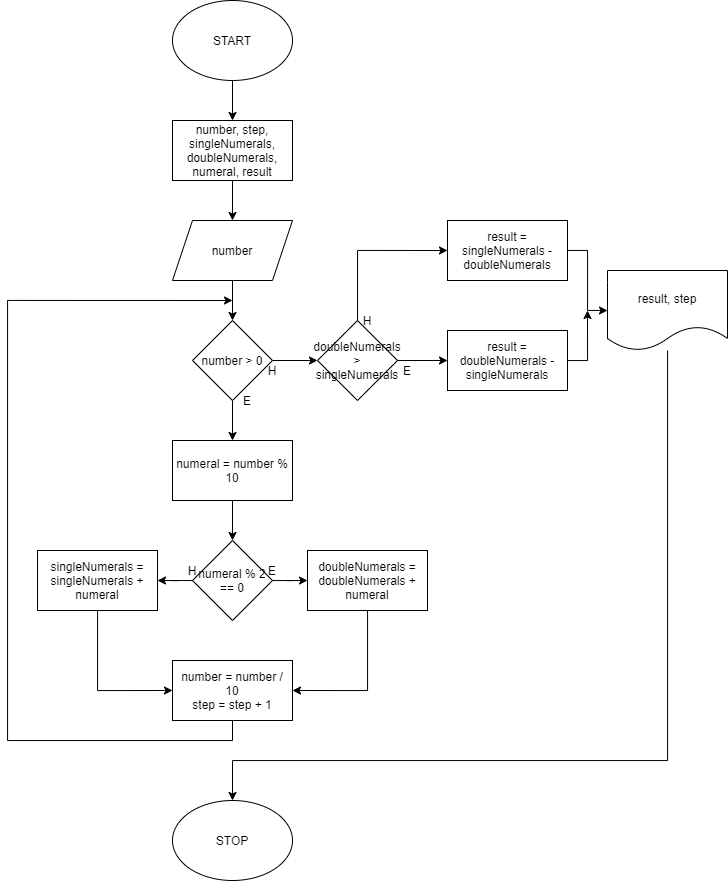

The diagram above was exported from draw.io. Its source (the exported page's mxGraphModel, read from the mxfile embedded in the PNG):
<mxGraphModel dx="1021" dy="647" grid="1" gridSize="10" guides="1" tooltips="1" connect="1" arrows="1" fold="1" page="1" pageScale="1" pageWidth="850" pageHeight="1100" math="0" shadow="0">
  <root>
    <mxCell id="0" />
    <mxCell id="1" parent="0" />
    <mxCell id="d583doVO8bOeoWh7Vi-T-83" style="edgeStyle=orthogonalEdgeStyle;rounded=0;orthogonalLoop=1;jettySize=auto;html=1;entryX=0.5;entryY=0;entryDx=0;entryDy=0;" edge="1" parent="1" source="uGl9izMZ99gcYVm2GILh-1" target="d583doVO8bOeoWh7Vi-T-70">
      <mxGeometry relative="1" as="geometry" />
    </mxCell>
    <mxCell id="uGl9izMZ99gcYVm2GILh-1" value="START" style="ellipse;whiteSpace=wrap;html=1;" parent="1" vertex="1">
      <mxGeometry x="365" width="120" height="80" as="geometry" />
    </mxCell>
    <mxCell id="uGl9izMZ99gcYVm2GILh-10" value="STOP" style="ellipse;whiteSpace=wrap;html=1;" parent="1" vertex="1">
      <mxGeometry x="365" y="800" width="120" height="80" as="geometry" />
    </mxCell>
    <mxCell id="d583doVO8bOeoWh7Vi-T-84" style="edgeStyle=orthogonalEdgeStyle;rounded=0;orthogonalLoop=1;jettySize=auto;html=1;" edge="1" parent="1" source="d583doVO8bOeoWh7Vi-T-70" target="d583doVO8bOeoWh7Vi-T-71">
      <mxGeometry relative="1" as="geometry" />
    </mxCell>
    <mxCell id="d583doVO8bOeoWh7Vi-T-70" value="number, step, singleNumerals, doubleNumerals, numeral, result" style="rounded=0;whiteSpace=wrap;html=1;" vertex="1" parent="1">
      <mxGeometry x="365" y="120" width="120" height="60" as="geometry" />
    </mxCell>
    <mxCell id="d583doVO8bOeoWh7Vi-T-85" style="edgeStyle=orthogonalEdgeStyle;rounded=0;orthogonalLoop=1;jettySize=auto;html=1;" edge="1" parent="1" source="d583doVO8bOeoWh7Vi-T-71" target="d583doVO8bOeoWh7Vi-T-72">
      <mxGeometry relative="1" as="geometry" />
    </mxCell>
    <mxCell id="d583doVO8bOeoWh7Vi-T-71" value="number" style="shape=parallelogram;perimeter=parallelogramPerimeter;whiteSpace=wrap;html=1;fixedSize=1;" vertex="1" parent="1">
      <mxGeometry x="365" y="220" width="120" height="60" as="geometry" />
    </mxCell>
    <mxCell id="d583doVO8bOeoWh7Vi-T-86" style="edgeStyle=orthogonalEdgeStyle;rounded=0;orthogonalLoop=1;jettySize=auto;html=1;entryX=0.5;entryY=0;entryDx=0;entryDy=0;" edge="1" parent="1" source="d583doVO8bOeoWh7Vi-T-72" target="d583doVO8bOeoWh7Vi-T-73">
      <mxGeometry relative="1" as="geometry" />
    </mxCell>
    <mxCell id="d583doVO8bOeoWh7Vi-T-94" style="edgeStyle=orthogonalEdgeStyle;rounded=0;orthogonalLoop=1;jettySize=auto;html=1;entryX=0;entryY=0.5;entryDx=0;entryDy=0;" edge="1" parent="1" source="d583doVO8bOeoWh7Vi-T-72" target="d583doVO8bOeoWh7Vi-T-79">
      <mxGeometry relative="1" as="geometry" />
    </mxCell>
    <mxCell id="d583doVO8bOeoWh7Vi-T-72" value="number &amp;gt; 0" style="rhombus;whiteSpace=wrap;html=1;" vertex="1" parent="1">
      <mxGeometry x="385" y="320" width="80" height="80" as="geometry" />
    </mxCell>
    <mxCell id="d583doVO8bOeoWh7Vi-T-87" style="edgeStyle=orthogonalEdgeStyle;rounded=0;orthogonalLoop=1;jettySize=auto;html=1;" edge="1" parent="1" source="d583doVO8bOeoWh7Vi-T-73" target="d583doVO8bOeoWh7Vi-T-74">
      <mxGeometry relative="1" as="geometry" />
    </mxCell>
    <mxCell id="d583doVO8bOeoWh7Vi-T-73" value="numeral = number % 10" style="rounded=0;whiteSpace=wrap;html=1;" vertex="1" parent="1">
      <mxGeometry x="365" y="440" width="120" height="60" as="geometry" />
    </mxCell>
    <mxCell id="d583doVO8bOeoWh7Vi-T-89" style="edgeStyle=orthogonalEdgeStyle;rounded=0;orthogonalLoop=1;jettySize=auto;html=1;entryX=0;entryY=0.5;entryDx=0;entryDy=0;" edge="1" parent="1" source="d583doVO8bOeoWh7Vi-T-74" target="d583doVO8bOeoWh7Vi-T-75">
      <mxGeometry relative="1" as="geometry" />
    </mxCell>
    <mxCell id="d583doVO8bOeoWh7Vi-T-90" style="edgeStyle=orthogonalEdgeStyle;rounded=0;orthogonalLoop=1;jettySize=auto;html=1;entryX=1;entryY=0.5;entryDx=0;entryDy=0;" edge="1" parent="1" source="d583doVO8bOeoWh7Vi-T-74" target="d583doVO8bOeoWh7Vi-T-76">
      <mxGeometry relative="1" as="geometry" />
    </mxCell>
    <mxCell id="d583doVO8bOeoWh7Vi-T-74" value="numeral % 2 == 0" style="rhombus;whiteSpace=wrap;html=1;" vertex="1" parent="1">
      <mxGeometry x="385" y="540" width="80" height="80" as="geometry" />
    </mxCell>
    <mxCell id="d583doVO8bOeoWh7Vi-T-92" style="edgeStyle=orthogonalEdgeStyle;rounded=0;orthogonalLoop=1;jettySize=auto;html=1;entryX=1;entryY=0.5;entryDx=0;entryDy=0;" edge="1" parent="1" source="d583doVO8bOeoWh7Vi-T-75" target="d583doVO8bOeoWh7Vi-T-77">
      <mxGeometry relative="1" as="geometry">
        <Array as="points">
          <mxPoint x="560" y="690" />
        </Array>
      </mxGeometry>
    </mxCell>
    <mxCell id="d583doVO8bOeoWh7Vi-T-75" value="doubleNumerals = doubleNumerals + numeral" style="rounded=0;whiteSpace=wrap;html=1;" vertex="1" parent="1">
      <mxGeometry x="500" y="550" width="120" height="60" as="geometry" />
    </mxCell>
    <mxCell id="d583doVO8bOeoWh7Vi-T-91" style="edgeStyle=orthogonalEdgeStyle;rounded=0;orthogonalLoop=1;jettySize=auto;html=1;entryX=0;entryY=0.5;entryDx=0;entryDy=0;" edge="1" parent="1" source="d583doVO8bOeoWh7Vi-T-76" target="d583doVO8bOeoWh7Vi-T-77">
      <mxGeometry relative="1" as="geometry">
        <Array as="points">
          <mxPoint x="290" y="690" />
        </Array>
      </mxGeometry>
    </mxCell>
    <mxCell id="d583doVO8bOeoWh7Vi-T-76" value="singleNumerals = singleNumerals + numeral" style="rounded=0;whiteSpace=wrap;html=1;" vertex="1" parent="1">
      <mxGeometry x="230" y="550" width="120" height="60" as="geometry" />
    </mxCell>
    <mxCell id="d583doVO8bOeoWh7Vi-T-93" style="edgeStyle=orthogonalEdgeStyle;rounded=0;orthogonalLoop=1;jettySize=auto;html=1;" edge="1" parent="1" source="d583doVO8bOeoWh7Vi-T-77">
      <mxGeometry relative="1" as="geometry">
        <mxPoint x="425" y="300" as="targetPoint" />
        <Array as="points">
          <mxPoint x="425" y="740" />
          <mxPoint x="200" y="740" />
          <mxPoint x="200" y="300" />
        </Array>
      </mxGeometry>
    </mxCell>
    <mxCell id="d583doVO8bOeoWh7Vi-T-77" value="number = number / 10&lt;br&gt;step = step + 1" style="rounded=0;whiteSpace=wrap;html=1;" vertex="1" parent="1">
      <mxGeometry x="365" y="660" width="120" height="60" as="geometry" />
    </mxCell>
    <mxCell id="d583doVO8bOeoWh7Vi-T-95" style="edgeStyle=orthogonalEdgeStyle;rounded=0;orthogonalLoop=1;jettySize=auto;html=1;entryX=0;entryY=0.5;entryDx=0;entryDy=0;" edge="1" parent="1" source="d583doVO8bOeoWh7Vi-T-79" target="d583doVO8bOeoWh7Vi-T-80">
      <mxGeometry relative="1" as="geometry" />
    </mxCell>
    <mxCell id="d583doVO8bOeoWh7Vi-T-96" style="edgeStyle=orthogonalEdgeStyle;rounded=0;orthogonalLoop=1;jettySize=auto;html=1;entryX=0;entryY=0.5;entryDx=0;entryDy=0;" edge="1" parent="1" source="d583doVO8bOeoWh7Vi-T-79" target="d583doVO8bOeoWh7Vi-T-81">
      <mxGeometry relative="1" as="geometry">
        <mxPoint x="580" y="240" as="targetPoint" />
        <Array as="points">
          <mxPoint x="550" y="250" />
        </Array>
      </mxGeometry>
    </mxCell>
    <mxCell id="d583doVO8bOeoWh7Vi-T-79" value="doubleNumerals &amp;gt; singleNumerals" style="rhombus;whiteSpace=wrap;html=1;" vertex="1" parent="1">
      <mxGeometry x="510" y="320" width="80" height="80" as="geometry" />
    </mxCell>
    <mxCell id="d583doVO8bOeoWh7Vi-T-98" style="edgeStyle=orthogonalEdgeStyle;rounded=0;orthogonalLoop=1;jettySize=auto;html=1;" edge="1" parent="1" source="d583doVO8bOeoWh7Vi-T-80">
      <mxGeometry relative="1" as="geometry">
        <mxPoint x="780" y="310" as="targetPoint" />
      </mxGeometry>
    </mxCell>
    <mxCell id="d583doVO8bOeoWh7Vi-T-80" value="result = doubleNumerals - singleNumerals" style="rounded=0;whiteSpace=wrap;html=1;" vertex="1" parent="1">
      <mxGeometry x="640" y="330" width="120" height="60" as="geometry" />
    </mxCell>
    <mxCell id="d583doVO8bOeoWh7Vi-T-97" style="edgeStyle=orthogonalEdgeStyle;rounded=0;orthogonalLoop=1;jettySize=auto;html=1;entryX=0;entryY=0.5;entryDx=0;entryDy=0;" edge="1" parent="1" source="d583doVO8bOeoWh7Vi-T-81" target="d583doVO8bOeoWh7Vi-T-82">
      <mxGeometry relative="1" as="geometry" />
    </mxCell>
    <mxCell id="d583doVO8bOeoWh7Vi-T-81" value="result = singleNumerals - doubleNumerals" style="rounded=0;whiteSpace=wrap;html=1;" vertex="1" parent="1">
      <mxGeometry x="640" y="220" width="120" height="60" as="geometry" />
    </mxCell>
    <mxCell id="d583doVO8bOeoWh7Vi-T-99" style="edgeStyle=orthogonalEdgeStyle;rounded=0;orthogonalLoop=1;jettySize=auto;html=1;entryX=0.5;entryY=0;entryDx=0;entryDy=0;" edge="1" parent="1" source="d583doVO8bOeoWh7Vi-T-82" target="uGl9izMZ99gcYVm2GILh-10">
      <mxGeometry relative="1" as="geometry">
        <Array as="points">
          <mxPoint x="860" y="760" />
          <mxPoint x="425" y="760" />
        </Array>
      </mxGeometry>
    </mxCell>
    <mxCell id="d583doVO8bOeoWh7Vi-T-82" value="result, step" style="shape=document;whiteSpace=wrap;html=1;boundedLbl=1;" vertex="1" parent="1">
      <mxGeometry x="800" y="270" width="120" height="80" as="geometry" />
    </mxCell>
    <mxCell id="d583doVO8bOeoWh7Vi-T-100" value="E" style="text;html=1;strokeColor=none;fillColor=none;align=center;verticalAlign=middle;whiteSpace=wrap;rounded=0;" vertex="1" parent="1">
      <mxGeometry x="420" y="390" width="40" height="20" as="geometry" />
    </mxCell>
    <mxCell id="d583doVO8bOeoWh7Vi-T-101" value="H" style="text;html=1;strokeColor=none;fillColor=none;align=center;verticalAlign=middle;whiteSpace=wrap;rounded=0;" vertex="1" parent="1">
      <mxGeometry x="445" y="360" width="40" height="20" as="geometry" />
    </mxCell>
    <mxCell id="d583doVO8bOeoWh7Vi-T-102" value="E" style="text;html=1;strokeColor=none;fillColor=none;align=center;verticalAlign=middle;whiteSpace=wrap;rounded=0;" vertex="1" parent="1">
      <mxGeometry x="445" y="560" width="40" height="20" as="geometry" />
    </mxCell>
    <mxCell id="d583doVO8bOeoWh7Vi-T-103" value="H" style="text;html=1;strokeColor=none;fillColor=none;align=center;verticalAlign=middle;whiteSpace=wrap;rounded=0;" vertex="1" parent="1">
      <mxGeometry x="365" y="560" width="40" height="20" as="geometry" />
    </mxCell>
    <mxCell id="d583doVO8bOeoWh7Vi-T-104" value="E" style="text;html=1;strokeColor=none;fillColor=none;align=center;verticalAlign=middle;whiteSpace=wrap;rounded=0;" vertex="1" parent="1">
      <mxGeometry x="580" y="360" width="40" height="20" as="geometry" />
    </mxCell>
    <mxCell id="d583doVO8bOeoWh7Vi-T-105" value="H" style="text;html=1;strokeColor=none;fillColor=none;align=center;verticalAlign=middle;whiteSpace=wrap;rounded=0;" vertex="1" parent="1">
      <mxGeometry x="540" y="310" width="40" height="20" as="geometry" />
    </mxCell>
  </root>
</mxGraphModel>